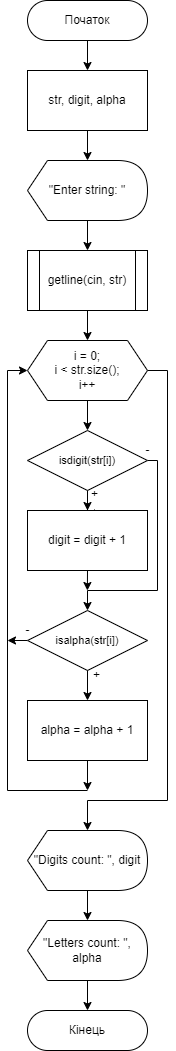

The diagram above was exported from draw.io. Its source (the exported page's mxGraphModel, read from the mxfile embedded in the PNG):
<mxGraphModel dx="944" dy="526" grid="1" gridSize="10" guides="1" tooltips="1" connect="1" arrows="1" fold="1" page="1" pageScale="1" pageWidth="850" pageHeight="1100" math="0" shadow="0">
  <root>
    <mxCell id="0" />
    <mxCell id="1" parent="0" />
    <mxCell id="t2NGH5mMBB9G87ZrCzmc-1" value="" style="edgeStyle=orthogonalEdgeStyle;rounded=0;orthogonalLoop=1;jettySize=auto;html=1;" edge="1" parent="1" source="t2NGH5mMBB9G87ZrCzmc-2" target="t2NGH5mMBB9G87ZrCzmc-3">
      <mxGeometry relative="1" as="geometry" />
    </mxCell>
    <mxCell id="t2NGH5mMBB9G87ZrCzmc-2" value="Початок" style="rounded=1;whiteSpace=wrap;html=1;fontSize=12;glass=0;strokeWidth=1;shadow=0;arcSize=50;" vertex="1" parent="1">
      <mxGeometry x="80" y="40" width="120" height="40" as="geometry" />
    </mxCell>
    <mxCell id="t2NGH5mMBB9G87ZrCzmc-3" value="&lt;div&gt;str, digit, alpha&lt;/div&gt;" style="rounded=0;whiteSpace=wrap;html=1;" vertex="1" parent="1">
      <mxGeometry x="80" y="110" width="120" height="60" as="geometry" />
    </mxCell>
    <mxCell id="t2NGH5mMBB9G87ZrCzmc-4" style="edgeStyle=orthogonalEdgeStyle;rounded=0;orthogonalLoop=1;jettySize=auto;html=1;exitX=0.5;exitY=1;exitDx=0;exitDy=0;entryX=0.5;entryY=0;entryDx=0;entryDy=0;" edge="1" parent="1">
      <mxGeometry relative="1" as="geometry">
        <mxPoint x="140" y="170" as="sourcePoint" />
        <mxPoint x="140" y="200" as="targetPoint" />
      </mxGeometry>
    </mxCell>
    <mxCell id="t2NGH5mMBB9G87ZrCzmc-5" style="edgeStyle=orthogonalEdgeStyle;rounded=0;orthogonalLoop=1;jettySize=auto;html=1;exitX=0;exitY=0;exitDx=55;exitDy=60;exitPerimeter=0;entryX=0.5;entryY=0;entryDx=0;entryDy=0;" edge="1" parent="1" source="t2NGH5mMBB9G87ZrCzmc-6" target="t2NGH5mMBB9G87ZrCzmc-7">
      <mxGeometry relative="1" as="geometry" />
    </mxCell>
    <mxCell id="t2NGH5mMBB9G87ZrCzmc-6" value="&quot;Enter string: &quot;" style="shape=display;whiteSpace=wrap;html=1;size=0.16666666666666666;" vertex="1" parent="1">
      <mxGeometry x="80" y="200" width="120" height="60" as="geometry" />
    </mxCell>
    <mxCell id="t2NGH5mMBB9G87ZrCzmc-7" value="getline(cin, str)" style="shape=process;whiteSpace=wrap;html=1;backgroundOutline=1;" vertex="1" parent="1">
      <mxGeometry x="80" y="290" width="120" height="60" as="geometry" />
    </mxCell>
    <mxCell id="t2NGH5mMBB9G87ZrCzmc-9" style="edgeStyle=orthogonalEdgeStyle;rounded=0;orthogonalLoop=1;jettySize=auto;html=1;exitX=0.5;exitY=1;exitDx=0;exitDy=0;" edge="1" parent="1" source="t2NGH5mMBB9G87ZrCzmc-10">
      <mxGeometry relative="1" as="geometry">
        <mxPoint x="140" y="470" as="targetPoint" />
      </mxGeometry>
    </mxCell>
    <mxCell id="t2NGH5mMBB9G87ZrCzmc-26" style="edgeStyle=orthogonalEdgeStyle;rounded=0;orthogonalLoop=1;jettySize=auto;html=1;entryX=0;entryY=0.5;entryDx=0;entryDy=0;" edge="1" parent="1" target="t2NGH5mMBB9G87ZrCzmc-10">
      <mxGeometry relative="1" as="geometry">
        <mxPoint x="140" y="830" as="sourcePoint" />
        <Array as="points">
          <mxPoint x="60" y="830" />
          <mxPoint x="60" y="410" />
        </Array>
      </mxGeometry>
    </mxCell>
    <mxCell id="t2NGH5mMBB9G87ZrCzmc-29" style="edgeStyle=orthogonalEdgeStyle;rounded=0;orthogonalLoop=1;jettySize=auto;html=1;exitX=1;exitY=0.5;exitDx=0;exitDy=0;" edge="1" parent="1" source="t2NGH5mMBB9G87ZrCzmc-10">
      <mxGeometry relative="1" as="geometry">
        <mxPoint x="140" y="870" as="targetPoint" />
        <Array as="points">
          <mxPoint x="220" y="410" />
          <mxPoint x="220" y="840" />
          <mxPoint x="140" y="840" />
        </Array>
      </mxGeometry>
    </mxCell>
    <mxCell id="t2NGH5mMBB9G87ZrCzmc-10" value="i = 0;&lt;br&gt;i &amp;lt; str.size();&lt;br&gt;i++" style="shape=hexagon;perimeter=hexagonPerimeter2;whiteSpace=wrap;html=1;fixedSize=1;" vertex="1" parent="1">
      <mxGeometry x="80" y="380" width="120" height="60" as="geometry" />
    </mxCell>
    <mxCell id="t2NGH5mMBB9G87ZrCzmc-19" style="edgeStyle=orthogonalEdgeStyle;rounded=0;orthogonalLoop=1;jettySize=auto;html=1;exitX=1;exitY=0.5;exitDx=0;exitDy=0;" edge="1" parent="1" source="t2NGH5mMBB9G87ZrCzmc-13">
      <mxGeometry relative="1" as="geometry">
        <mxPoint x="140" y="650" as="targetPoint" />
        <Array as="points">
          <mxPoint x="210" y="500" />
          <mxPoint x="210" y="630" />
          <mxPoint x="140" y="630" />
        </Array>
      </mxGeometry>
    </mxCell>
    <mxCell id="t2NGH5mMBB9G87ZrCzmc-36" style="edgeStyle=orthogonalEdgeStyle;rounded=0;orthogonalLoop=1;jettySize=auto;html=1;exitX=0.5;exitY=1;exitDx=0;exitDy=0;" edge="1" parent="1" source="t2NGH5mMBB9G87ZrCzmc-13" target="t2NGH5mMBB9G87ZrCzmc-18">
      <mxGeometry relative="1" as="geometry" />
    </mxCell>
    <mxCell id="t2NGH5mMBB9G87ZrCzmc-13" value="&lt;p style=&quot;line-height: 110%;&quot;&gt;&lt;span style=&quot;font-size: 11px;&quot;&gt;isdigit(str[i])&lt;/span&gt;&lt;br&gt;&lt;/p&gt;" style="rhombus;whiteSpace=wrap;html=1;" vertex="1" parent="1">
      <mxGeometry x="80" y="470" width="120" height="60" as="geometry" />
    </mxCell>
    <mxCell id="t2NGH5mMBB9G87ZrCzmc-14" style="edgeStyle=orthogonalEdgeStyle;rounded=0;orthogonalLoop=1;jettySize=auto;html=1;exitX=0.5;exitY=1;exitDx=0;exitDy=0;" edge="1" parent="1" target="t2NGH5mMBB9G87ZrCzmc-10">
      <mxGeometry relative="1" as="geometry">
        <mxPoint x="140" y="350" as="sourcePoint" />
      </mxGeometry>
    </mxCell>
    <mxCell id="t2NGH5mMBB9G87ZrCzmc-35" value="" style="edgeStyle=orthogonalEdgeStyle;rounded=0;orthogonalLoop=1;jettySize=auto;html=1;" edge="1" parent="1" source="t2NGH5mMBB9G87ZrCzmc-16" target="t2NGH5mMBB9G87ZrCzmc-18">
      <mxGeometry relative="1" as="geometry" />
    </mxCell>
    <mxCell id="t2NGH5mMBB9G87ZrCzmc-16" value="+" style="text;html=1;align=center;verticalAlign=middle;resizable=0;points=[];autosize=1;strokeColor=none;fillColor=none;" vertex="1" parent="1">
      <mxGeometry x="132" y="519" width="30" height="30" as="geometry" />
    </mxCell>
    <mxCell id="t2NGH5mMBB9G87ZrCzmc-37" style="edgeStyle=orthogonalEdgeStyle;rounded=0;orthogonalLoop=1;jettySize=auto;html=1;exitX=0.5;exitY=1;exitDx=0;exitDy=0;" edge="1" parent="1" source="t2NGH5mMBB9G87ZrCzmc-18">
      <mxGeometry relative="1" as="geometry">
        <mxPoint x="139.8888888888889" y="630" as="targetPoint" />
      </mxGeometry>
    </mxCell>
    <mxCell id="t2NGH5mMBB9G87ZrCzmc-18" value="&lt;div&gt;digit = digit + 1&lt;/div&gt;" style="rounded=0;whiteSpace=wrap;html=1;" vertex="1" parent="1">
      <mxGeometry x="80" y="550" width="120" height="60" as="geometry" />
    </mxCell>
    <mxCell id="t2NGH5mMBB9G87ZrCzmc-27" style="edgeStyle=orthogonalEdgeStyle;rounded=0;orthogonalLoop=1;jettySize=auto;html=1;exitX=0;exitY=0.5;exitDx=0;exitDy=0;" edge="1" parent="1" source="t2NGH5mMBB9G87ZrCzmc-20">
      <mxGeometry relative="1" as="geometry">
        <mxPoint x="59.999999999999886" y="679.608695652174" as="targetPoint" />
      </mxGeometry>
    </mxCell>
    <mxCell id="t2NGH5mMBB9G87ZrCzmc-20" value="&lt;p style=&quot;line-height: 110%;&quot;&gt;&lt;span style=&quot;font-size: 11px;&quot;&gt;isalpha(str[i])&lt;/span&gt;&lt;br&gt;&lt;/p&gt;" style="rhombus;whiteSpace=wrap;html=1;" vertex="1" parent="1">
      <mxGeometry x="80" y="650" width="120" height="60" as="geometry" />
    </mxCell>
    <mxCell id="t2NGH5mMBB9G87ZrCzmc-21" style="edgeStyle=orthogonalEdgeStyle;rounded=0;orthogonalLoop=1;jettySize=auto;html=1;exitX=0.5;exitY=1;exitDx=0;exitDy=0;" edge="1" parent="1">
      <mxGeometry relative="1" as="geometry">
        <mxPoint x="140" y="740" as="targetPoint" />
        <mxPoint x="140" y="710" as="sourcePoint" />
      </mxGeometry>
    </mxCell>
    <mxCell id="t2NGH5mMBB9G87ZrCzmc-22" value="+" style="text;html=1;align=center;verticalAlign=middle;resizable=0;points=[];autosize=1;strokeColor=none;fillColor=none;" vertex="1" parent="1">
      <mxGeometry x="134" y="700" width="30" height="30" as="geometry" />
    </mxCell>
    <mxCell id="t2NGH5mMBB9G87ZrCzmc-25" style="edgeStyle=orthogonalEdgeStyle;rounded=0;orthogonalLoop=1;jettySize=auto;html=1;exitX=0.5;exitY=1;exitDx=0;exitDy=0;" edge="1" parent="1" source="t2NGH5mMBB9G87ZrCzmc-23">
      <mxGeometry relative="1" as="geometry">
        <mxPoint x="140" y="830" as="targetPoint" />
      </mxGeometry>
    </mxCell>
    <mxCell id="t2NGH5mMBB9G87ZrCzmc-23" value="&lt;div&gt;alpha = alpha + 1&lt;/div&gt;" style="rounded=0;whiteSpace=wrap;html=1;" vertex="1" parent="1">
      <mxGeometry x="80" y="740" width="120" height="60" as="geometry" />
    </mxCell>
    <mxCell id="t2NGH5mMBB9G87ZrCzmc-24" value="-" style="text;html=1;align=center;verticalAlign=middle;resizable=0;points=[];autosize=1;strokeColor=none;fillColor=none;" vertex="1" parent="1">
      <mxGeometry x="185" y="475" width="30" height="30" as="geometry" />
    </mxCell>
    <mxCell id="t2NGH5mMBB9G87ZrCzmc-28" value="-" style="text;html=1;align=center;verticalAlign=middle;resizable=0;points=[];autosize=1;strokeColor=none;fillColor=none;" vertex="1" parent="1">
      <mxGeometry x="65" y="655" width="30" height="30" as="geometry" />
    </mxCell>
    <mxCell id="t2NGH5mMBB9G87ZrCzmc-31" style="edgeStyle=orthogonalEdgeStyle;rounded=0;orthogonalLoop=1;jettySize=auto;html=1;exitX=0;exitY=0;exitDx=55;exitDy=60.00000000000001;exitPerimeter=0;" edge="1" parent="1" source="t2NGH5mMBB9G87ZrCzmc-30">
      <mxGeometry relative="1" as="geometry">
        <mxPoint x="140" y="960" as="targetPoint" />
      </mxGeometry>
    </mxCell>
    <mxCell id="t2NGH5mMBB9G87ZrCzmc-30" value="&quot;Digits count: &quot;, digit" style="shape=display;whiteSpace=wrap;html=1;size=0.16666666666666666;" vertex="1" parent="1">
      <mxGeometry x="80" y="870" width="120" height="60" as="geometry" />
    </mxCell>
    <mxCell id="t2NGH5mMBB9G87ZrCzmc-33" style="edgeStyle=orthogonalEdgeStyle;rounded=0;orthogonalLoop=1;jettySize=auto;html=1;exitX=0;exitY=0;exitDx=55;exitDy=60.00000000000001;exitPerimeter=0;" edge="1" parent="1" source="t2NGH5mMBB9G87ZrCzmc-32">
      <mxGeometry relative="1" as="geometry">
        <mxPoint x="140" y="1050" as="targetPoint" />
      </mxGeometry>
    </mxCell>
    <mxCell id="t2NGH5mMBB9G87ZrCzmc-32" value="&quot;Letters count: &quot;, alpha" style="shape=display;whiteSpace=wrap;html=1;size=0.16666666666666666;" vertex="1" parent="1">
      <mxGeometry x="80" y="960" width="120" height="60" as="geometry" />
    </mxCell>
    <mxCell id="t2NGH5mMBB9G87ZrCzmc-34" value="Кінець" style="rounded=1;whiteSpace=wrap;html=1;fontSize=12;glass=0;strokeWidth=1;shadow=0;arcSize=50;" vertex="1" parent="1">
      <mxGeometry x="80" y="1050" width="120" height="40" as="geometry" />
    </mxCell>
  </root>
</mxGraphModel>